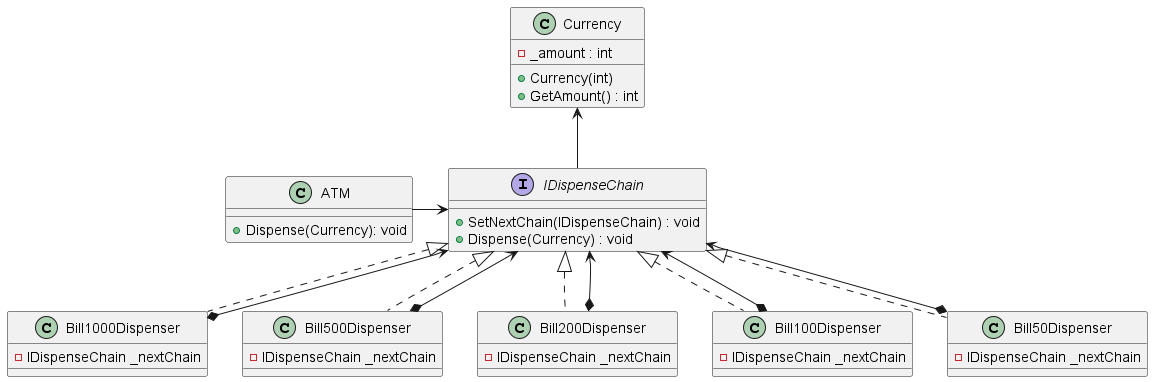

The diagram above was rendered by PlantUML. Its source (embedded in the PNG):
@startuml

Class Bill1000Dispenser{
   -  IDispenseChain _nextChain
}
Class Bill500Dispenser
{
    - IDispenseChain _nextChain
}
Class Bill200Dispenser
{
    - IDispenseChain _nextChain
}
Class Bill100Dispenser
{
   - IDispenseChain _nextChain
}
Class Bill50Dispenser
{
    - IDispenseChain _nextChain
}

interface IDispenseChain
{
 + SetNextChain(IDispenseChain) : void
 + Dispense(Currency) : void
}
class ATM 
{
    + Dispense(Currency): void
}
class Currency
{
    - _amount : int
    + Currency(int) 
    + GetAmount() : int
}

Bill1000Dispenser .u.|> IDispenseChain
Bill500Dispenser .u.|> IDispenseChain
Bill200Dispenser .u.|> IDispenseChain
Bill100Dispenser .u.|> IDispenseChain
Bill50Dispenser .u.|> IDispenseChain

Bill1000Dispenser *-u-> IDispenseChain
Bill500Dispenser *-u-> IDispenseChain
Bill200Dispenser *-u-> IDispenseChain
Bill100Dispenser *-u-> IDispenseChain
Bill50Dispenser *-u-> IDispenseChain


Currency <-- IDispenseChain

ATM -r-> IDispenseChain

@enduml